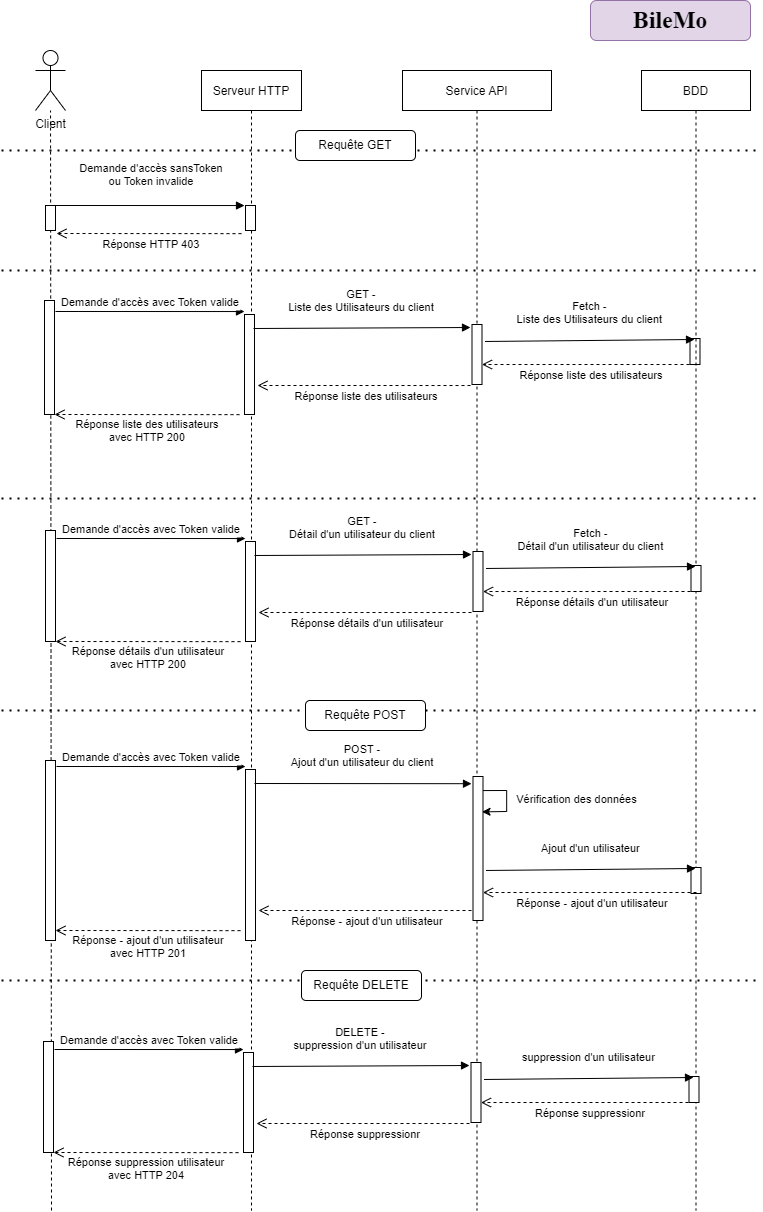

The diagram above was exported from draw.io. Its source (the exported page's mxGraphModel, read from the mxfile embedded in the PNG):
<mxGraphModel dx="1020" dy="404" grid="1" gridSize="10" guides="1" tooltips="1" connect="1" arrows="1" fold="1" page="1" pageScale="1" pageWidth="827" pageHeight="1169" math="0" shadow="0">
  <root>
    <mxCell id="0" />
    <mxCell id="1" parent="0" />
    <mxCell id="QztEFNzoO7ox1Xws0xqP-2" value="" style="endArrow=none;dashed=1;html=1;dashPattern=1 3;strokeWidth=2;rounded=0;" parent="1" edge="1">
      <mxGeometry width="50" height="50" relative="1" as="geometry">
        <mxPoint x="41" y="990" as="sourcePoint" />
        <mxPoint x="801" y="990" as="targetPoint" />
      </mxGeometry>
    </mxCell>
    <mxCell id="DETX5HBJAc9pSyNrOKot-3" value="" style="endArrow=none;dashed=1;html=1;rounded=0;" parent="1" target="DETX5HBJAc9pSyNrOKot-29" edge="1">
      <mxGeometry width="50" height="50" relative="1" as="geometry">
        <mxPoint x="91" y="1220" as="sourcePoint" />
        <mxPoint x="89.96000000000004" y="166" as="targetPoint" />
      </mxGeometry>
    </mxCell>
    <mxCell id="DETX5HBJAc9pSyNrOKot-4" value="Serveur HTTP" style="shape=umlLifeline;perimeter=lifelinePerimeter;container=1;collapsible=0;recursiveResize=0;rounded=0;shadow=0;strokeWidth=1;" parent="1" vertex="1">
      <mxGeometry x="241" y="80" width="100" height="1140" as="geometry" />
    </mxCell>
    <mxCell id="DETX5HBJAc9pSyNrOKot-6" value="" style="endArrow=none;dashed=1;html=1;dashPattern=1 3;strokeWidth=2;rounded=0;" parent="DETX5HBJAc9pSyNrOKot-4" edge="1">
      <mxGeometry width="50" height="50" relative="1" as="geometry">
        <mxPoint x="-200" y="428" as="sourcePoint" />
        <mxPoint x="560" y="428" as="targetPoint" />
      </mxGeometry>
    </mxCell>
    <mxCell id="DETX5HBJAc9pSyNrOKot-7" value="Service API" style="shape=umlLifeline;perimeter=lifelinePerimeter;container=1;collapsible=0;recursiveResize=0;rounded=0;shadow=0;strokeWidth=1;" parent="1" vertex="1">
      <mxGeometry x="442" y="80" width="149" height="1140" as="geometry" />
    </mxCell>
    <mxCell id="DETX5HBJAc9pSyNrOKot-10" value="" style="points=[];perimeter=orthogonalPerimeter;rounded=0;shadow=0;strokeWidth=1;" parent="DETX5HBJAc9pSyNrOKot-7" vertex="1">
      <mxGeometry x="-158" y="244" width="10" height="100" as="geometry" />
    </mxCell>
    <mxCell id="DETX5HBJAc9pSyNrOKot-11" value="Réponse liste des utilisateurs" style="verticalAlign=bottom;endArrow=open;dashed=1;endSize=8;shadow=0;strokeWidth=1;exitX=-0.15;exitY=1.017;exitDx=0;exitDy=0;exitPerimeter=0;entryX=1.3;entryY=0.71;entryDx=0;entryDy=0;entryPerimeter=0;" parent="DETX5HBJAc9pSyNrOKot-7" source="DETX5HBJAc9pSyNrOKot-13" target="DETX5HBJAc9pSyNrOKot-10" edge="1">
      <mxGeometry x="-0.0281" y="20" relative="1" as="geometry">
        <mxPoint x="-148" y="318" as="targetPoint" />
        <mxPoint x="51.54000000000019" y="314.0000000000001" as="sourcePoint" />
        <mxPoint as="offset" />
        <Array as="points" />
      </mxGeometry>
    </mxCell>
    <mxCell id="DETX5HBJAc9pSyNrOKot-12" value="Demande d'accès avec Token valide" style="verticalAlign=bottom;endArrow=block;entryX=0.44;entryY=0.174;shadow=0;strokeWidth=1;entryDx=0;entryDy=0;entryPerimeter=0;" parent="DETX5HBJAc9pSyNrOKot-7" edge="1">
      <mxGeometry relative="1" as="geometry">
        <mxPoint x="-347" y="241" as="sourcePoint" />
        <mxPoint x="-158" y="241.03999999999996" as="targetPoint" />
      </mxGeometry>
    </mxCell>
    <mxCell id="DETX5HBJAc9pSyNrOKot-13" value="" style="points=[];perimeter=orthogonalPerimeter;rounded=0;shadow=0;strokeWidth=1;" parent="DETX5HBJAc9pSyNrOKot-7" vertex="1">
      <mxGeometry x="69.5" y="254" width="10" height="60" as="geometry" />
    </mxCell>
    <mxCell id="DETX5HBJAc9pSyNrOKot-14" value="GET - &#10;Liste des Utilisateurs du client" style="verticalAlign=bottom;endArrow=block;shadow=0;strokeWidth=1;entryX=-0.15;entryY=0.05;entryDx=0;entryDy=0;entryPerimeter=0;" parent="DETX5HBJAc9pSyNrOKot-7" target="DETX5HBJAc9pSyNrOKot-13" edge="1">
      <mxGeometry x="-0.0008" y="12" relative="1" as="geometry">
        <mxPoint x="-149" y="258" as="sourcePoint" />
        <mxPoint x="47.340000000000146" y="254.8599999999999" as="targetPoint" />
        <Array as="points" />
        <mxPoint as="offset" />
      </mxGeometry>
    </mxCell>
    <mxCell id="DETX5HBJAc9pSyNrOKot-15" value="Réponse liste des utilisateurs&#10;avec HTTP 200" style="verticalAlign=bottom;endArrow=open;dashed=1;endSize=8;shadow=0;strokeWidth=1;exitX=0.45;exitY=0.259;exitDx=0;exitDy=0;exitPerimeter=0;" parent="DETX5HBJAc9pSyNrOKot-7" edge="1">
      <mxGeometry x="-0.0057" y="32" relative="1" as="geometry">
        <mxPoint x="-348" y="344" as="targetPoint" />
        <mxPoint x="-163" y="344.1400000000001" as="sourcePoint" />
        <mxPoint as="offset" />
      </mxGeometry>
    </mxCell>
    <mxCell id="DETX5HBJAc9pSyNrOKot-16" value="" style="points=[];perimeter=orthogonalPerimeter;rounded=0;shadow=0;strokeWidth=1;" parent="DETX5HBJAc9pSyNrOKot-7" vertex="1">
      <mxGeometry x="287.5" y="268" width="10" height="26" as="geometry" />
    </mxCell>
    <mxCell id="DETX5HBJAc9pSyNrOKot-17" value="Fetch - &#10;Liste des Utilisateurs du client" style="verticalAlign=bottom;endArrow=block;shadow=0;strokeWidth=1;exitX=1.3;exitY=0.383;exitDx=0;exitDy=0;exitPerimeter=0;" parent="DETX5HBJAc9pSyNrOKot-7" edge="1">
      <mxGeometry x="-0.0008" y="12" relative="1" as="geometry">
        <mxPoint x="82.5" y="270.98" as="sourcePoint" />
        <mxPoint x="292" y="269" as="targetPoint" />
        <Array as="points" />
        <mxPoint as="offset" />
      </mxGeometry>
    </mxCell>
    <mxCell id="DETX5HBJAc9pSyNrOKot-18" value="" style="points=[];perimeter=orthogonalPerimeter;rounded=0;shadow=0;strokeWidth=1;" parent="DETX5HBJAc9pSyNrOKot-7" vertex="1">
      <mxGeometry x="-358" y="230" width="10" height="114" as="geometry" />
    </mxCell>
    <mxCell id="ZyQUhjRK4CpwQqqQZvme-1" value="" style="endArrow=none;dashed=1;html=1;dashPattern=1 3;strokeWidth=2;rounded=0;" parent="DETX5HBJAc9pSyNrOKot-7" edge="1">
      <mxGeometry width="50" height="50" relative="1" as="geometry">
        <mxPoint x="-401" y="640" as="sourcePoint" />
        <mxPoint x="359" y="640" as="targetPoint" />
      </mxGeometry>
    </mxCell>
    <mxCell id="QztEFNzoO7ox1Xws0xqP-1" value="Vérification des données" style="endArrow=classic;html=1;rounded=0;exitX=1.1;exitY=0.128;exitDx=0;exitDy=0;exitPerimeter=0;entryX=1.033;entryY=0.271;entryDx=0;entryDy=0;entryPerimeter=0;" parent="DETX5HBJAc9pSyNrOKot-7" edge="1">
      <mxGeometry x="-0.0527" y="70" width="50" height="50" relative="1" as="geometry">
        <mxPoint x="80.17000000000007" y="720.072" as="sourcePoint" />
        <mxPoint x="79.5" y="741.3789999999999" as="targetPoint" />
        <Array as="points">
          <mxPoint x="104.17000000000007" y="720" />
          <mxPoint x="104.17000000000007" y="741" />
        </Array>
        <mxPoint as="offset" />
      </mxGeometry>
    </mxCell>
    <mxCell id="QztEFNzoO7ox1Xws0xqP-3" value="Requête DELETE" style="rounded=1;whiteSpace=wrap;html=1;" parent="DETX5HBJAc9pSyNrOKot-7" vertex="1">
      <mxGeometry x="-101" y="900" width="120" height="30" as="geometry" />
    </mxCell>
    <mxCell id="DETX5HBJAc9pSyNrOKot-1" value="BDD" style="shape=umlLifeline;perimeter=lifelinePerimeter;container=1;collapsible=0;recursiveResize=0;rounded=0;shadow=0;strokeWidth=1;" parent="1" vertex="1">
      <mxGeometry x="681" y="80" width="109" height="1140" as="geometry" />
    </mxCell>
    <mxCell id="ZyQUhjRK4CpwQqqQZvme-3" value="" style="points=[];perimeter=orthogonalPerimeter;rounded=0;shadow=0;strokeWidth=1;" parent="DETX5HBJAc9pSyNrOKot-1" vertex="1">
      <mxGeometry x="-396" y="699" width="10" height="171" as="geometry" />
    </mxCell>
    <mxCell id="ZyQUhjRK4CpwQqqQZvme-4" value="Réponse - ajout d'un utilisateur" style="verticalAlign=bottom;endArrow=open;dashed=1;endSize=8;shadow=0;strokeWidth=1;exitX=-0.15;exitY=1.017;exitDx=0;exitDy=0;exitPerimeter=0;entryX=1.3;entryY=0.71;entryDx=0;entryDy=0;entryPerimeter=0;" parent="DETX5HBJAc9pSyNrOKot-1" edge="1">
      <mxGeometry x="-0.0281" y="20" relative="1" as="geometry">
        <mxPoint x="-383" y="840" as="targetPoint" />
        <mxPoint x="-170" y="840.02" as="sourcePoint" />
        <mxPoint as="offset" />
        <Array as="points" />
      </mxGeometry>
    </mxCell>
    <mxCell id="ZyQUhjRK4CpwQqqQZvme-5" value="Demande d'accès avec Token valide" style="verticalAlign=bottom;endArrow=block;entryX=0.44;entryY=0.174;shadow=0;strokeWidth=1;entryDx=0;entryDy=0;entryPerimeter=0;" parent="DETX5HBJAc9pSyNrOKot-1" edge="1">
      <mxGeometry relative="1" as="geometry">
        <mxPoint x="-585" y="696" as="sourcePoint" />
        <mxPoint x="-396" y="696.04" as="targetPoint" />
      </mxGeometry>
    </mxCell>
    <mxCell id="ZyQUhjRK4CpwQqqQZvme-6" value="" style="points=[];perimeter=orthogonalPerimeter;rounded=0;shadow=0;strokeWidth=1;" parent="DETX5HBJAc9pSyNrOKot-1" vertex="1">
      <mxGeometry x="-168.5" y="706" width="10" height="144" as="geometry" />
    </mxCell>
    <mxCell id="ZyQUhjRK4CpwQqqQZvme-7" value="POST - &#10;Ajout d'un utilisateur du client" style="verticalAlign=bottom;endArrow=block;shadow=0;strokeWidth=1;entryX=-0.15;entryY=0.05;entryDx=0;entryDy=0;entryPerimeter=0;" parent="DETX5HBJAc9pSyNrOKot-1" target="ZyQUhjRK4CpwQqqQZvme-6" edge="1">
      <mxGeometry x="-0.0008" y="12" relative="1" as="geometry">
        <mxPoint x="-387" y="713" as="sourcePoint" />
        <mxPoint x="-190.65999999999985" y="709.8599999999999" as="targetPoint" />
        <Array as="points" />
        <mxPoint as="offset" />
      </mxGeometry>
    </mxCell>
    <mxCell id="ZyQUhjRK4CpwQqqQZvme-8" value="Réponse - ajout d'un utilisateur&#10;avec HTTP 201" style="verticalAlign=bottom;endArrow=open;dashed=1;endSize=8;shadow=0;strokeWidth=1;exitX=0.45;exitY=0.259;exitDx=0;exitDy=0;exitPerimeter=0;" parent="DETX5HBJAc9pSyNrOKot-1" edge="1">
      <mxGeometry x="-0.0057" y="32" relative="1" as="geometry">
        <mxPoint x="-586" y="860" as="targetPoint" />
        <mxPoint x="-401" y="860.1400000000001" as="sourcePoint" />
        <mxPoint as="offset" />
      </mxGeometry>
    </mxCell>
    <mxCell id="ZyQUhjRK4CpwQqqQZvme-9" value="" style="points=[];perimeter=orthogonalPerimeter;rounded=0;shadow=0;strokeWidth=1;" parent="DETX5HBJAc9pSyNrOKot-1" vertex="1">
      <mxGeometry x="49.5" y="797" width="10" height="26" as="geometry" />
    </mxCell>
    <mxCell id="ZyQUhjRK4CpwQqqQZvme-10" value="Ajout d'un utilisateur" style="verticalAlign=bottom;endArrow=block;shadow=0;strokeWidth=1;exitX=1.3;exitY=0.383;exitDx=0;exitDy=0;exitPerimeter=0;" parent="DETX5HBJAc9pSyNrOKot-1" edge="1">
      <mxGeometry x="-0.0008" y="12" relative="1" as="geometry">
        <mxPoint x="-155.5" y="799.98" as="sourcePoint" />
        <mxPoint x="54" y="798" as="targetPoint" />
        <Array as="points" />
        <mxPoint as="offset" />
      </mxGeometry>
    </mxCell>
    <mxCell id="ZyQUhjRK4CpwQqqQZvme-11" value="" style="points=[];perimeter=orthogonalPerimeter;rounded=0;shadow=0;strokeWidth=1;" parent="DETX5HBJAc9pSyNrOKot-1" vertex="1">
      <mxGeometry x="-596" y="690" width="10" height="180" as="geometry" />
    </mxCell>
    <mxCell id="ZyQUhjRK4CpwQqqQZvme-12" value="Réponse - ajout d'un utilisateur" style="verticalAlign=bottom;endArrow=open;dashed=1;endSize=8;shadow=0;strokeWidth=1;entryX=1;entryY=0.667;entryDx=0;entryDy=0;entryPerimeter=0;" parent="DETX5HBJAc9pSyNrOKot-1" edge="1">
      <mxGeometry x="-0.0281" y="20" relative="1" as="geometry">
        <mxPoint x="-158.5" y="822.02" as="targetPoint" />
        <mxPoint x="55" y="822" as="sourcePoint" />
        <mxPoint as="offset" />
        <Array as="points" />
      </mxGeometry>
    </mxCell>
    <mxCell id="DETX5HBJAc9pSyNrOKot-20" value="" style="points=[];perimeter=orthogonalPerimeter;rounded=0;shadow=0;strokeWidth=1;" parent="1" vertex="1">
      <mxGeometry x="85" y="215" width="10" height="25" as="geometry" />
    </mxCell>
    <mxCell id="DETX5HBJAc9pSyNrOKot-21" value="" style="points=[];perimeter=orthogonalPerimeter;rounded=0;shadow=0;strokeWidth=1;" parent="1" vertex="1">
      <mxGeometry x="285" y="215" width="10" height="25" as="geometry" />
    </mxCell>
    <mxCell id="DETX5HBJAc9pSyNrOKot-22" value="Demande d'accès sansToken&#10;ou Token invalide" style="verticalAlign=bottom;endArrow=block;entryX=0.44;entryY=0.174;shadow=0;strokeWidth=1;entryDx=0;entryDy=0;entryPerimeter=0;" parent="1" edge="1">
      <mxGeometry x="0.0158" y="15" relative="1" as="geometry">
        <mxPoint x="95" y="215" as="sourcePoint" />
        <mxPoint x="284" y="215.03999999999996" as="targetPoint" />
        <Array as="points" />
        <mxPoint as="offset" />
      </mxGeometry>
    </mxCell>
    <mxCell id="DETX5HBJAc9pSyNrOKot-24" value="Réponse HTTP 403" style="verticalAlign=bottom;endArrow=open;dashed=1;endSize=8;shadow=0;strokeWidth=1;exitX=0.45;exitY=0.259;exitDx=0;exitDy=0;exitPerimeter=0;" parent="1" edge="1">
      <mxGeometry x="-0.0281" y="20" relative="1" as="geometry">
        <mxPoint x="96" y="243" as="targetPoint" />
        <mxPoint x="281" y="243.13999999999987" as="sourcePoint" />
        <mxPoint as="offset" />
      </mxGeometry>
    </mxCell>
    <mxCell id="DETX5HBJAc9pSyNrOKot-28" value="&lt;b&gt;&lt;font face=&quot;Times New Roman&quot; style=&quot;font-size: 24px;&quot;&gt;BileMo&lt;/font&gt;&lt;/b&gt;" style="rounded=1;whiteSpace=wrap;html=1;fillColor=#e1d5e7;strokeColor=#9673a6;" parent="1" vertex="1">
      <mxGeometry x="630" y="10" width="160" height="40" as="geometry" />
    </mxCell>
    <mxCell id="DETX5HBJAc9pSyNrOKot-29" value="Client" style="shape=umlActor;verticalLabelPosition=bottom;verticalAlign=top;html=1;outlineConnect=0;" parent="1" vertex="1">
      <mxGeometry x="75" y="60" width="30" height="60" as="geometry" />
    </mxCell>
    <mxCell id="DETX5HBJAc9pSyNrOKot-30" value="" style="endArrow=none;dashed=1;html=1;dashPattern=1 3;strokeWidth=2;rounded=0;" parent="1" edge="1">
      <mxGeometry width="50" height="50" relative="1" as="geometry">
        <mxPoint x="41" y="160" as="sourcePoint" />
        <mxPoint x="801" y="160" as="targetPoint" />
      </mxGeometry>
    </mxCell>
    <mxCell id="DETX5HBJAc9pSyNrOKot-31" value="Requête GET" style="rounded=1;whiteSpace=wrap;html=1;" parent="1" vertex="1">
      <mxGeometry x="335" y="140" width="120" height="30" as="geometry" />
    </mxCell>
    <mxCell id="DETX5HBJAc9pSyNrOKot-34" value="Réponse liste des utilisateurs" style="verticalAlign=bottom;endArrow=open;dashed=1;endSize=8;shadow=0;strokeWidth=1;entryX=1;entryY=0.667;entryDx=0;entryDy=0;entryPerimeter=0;" parent="1" target="DETX5HBJAc9pSyNrOKot-13" edge="1">
      <mxGeometry x="-0.0281" y="20" relative="1" as="geometry">
        <mxPoint x="510" y="374.0000000000001" as="targetPoint" />
        <mxPoint x="735" y="374.02" as="sourcePoint" />
        <mxPoint as="offset" />
        <Array as="points" />
      </mxGeometry>
    </mxCell>
    <mxCell id="DETX5HBJAc9pSyNrOKot-35" value="" style="points=[];perimeter=orthogonalPerimeter;rounded=0;shadow=0;strokeWidth=1;" parent="1" vertex="1">
      <mxGeometry x="285" y="551" width="10" height="100" as="geometry" />
    </mxCell>
    <mxCell id="DETX5HBJAc9pSyNrOKot-36" value="Réponse détails d'un utilisateur" style="verticalAlign=bottom;endArrow=open;dashed=1;endSize=8;shadow=0;strokeWidth=1;exitX=-0.15;exitY=1.017;exitDx=0;exitDy=0;exitPerimeter=0;entryX=1.3;entryY=0.71;entryDx=0;entryDy=0;entryPerimeter=0;" parent="1" source="DETX5HBJAc9pSyNrOKot-38" target="DETX5HBJAc9pSyNrOKot-35" edge="1">
      <mxGeometry x="-0.0281" y="20" relative="1" as="geometry">
        <mxPoint x="295" y="625" as="targetPoint" />
        <mxPoint x="494.5400000000002" y="621.0000000000001" as="sourcePoint" />
        <mxPoint as="offset" />
        <Array as="points" />
      </mxGeometry>
    </mxCell>
    <mxCell id="DETX5HBJAc9pSyNrOKot-37" value="Demande d'accès avec Token valide" style="verticalAlign=bottom;endArrow=block;entryX=0.44;entryY=0.174;shadow=0;strokeWidth=1;entryDx=0;entryDy=0;entryPerimeter=0;" parent="1" edge="1">
      <mxGeometry relative="1" as="geometry">
        <mxPoint x="96" y="548" as="sourcePoint" />
        <mxPoint x="285" y="548.04" as="targetPoint" />
      </mxGeometry>
    </mxCell>
    <mxCell id="DETX5HBJAc9pSyNrOKot-38" value="" style="points=[];perimeter=orthogonalPerimeter;rounded=0;shadow=0;strokeWidth=1;" parent="1" vertex="1">
      <mxGeometry x="512.5" y="561" width="10" height="60" as="geometry" />
    </mxCell>
    <mxCell id="DETX5HBJAc9pSyNrOKot-39" value="GET - &#10;Détail d'un utilisateur du client" style="verticalAlign=bottom;endArrow=block;shadow=0;strokeWidth=1;entryX=-0.15;entryY=0.05;entryDx=0;entryDy=0;entryPerimeter=0;" parent="1" target="DETX5HBJAc9pSyNrOKot-38" edge="1">
      <mxGeometry x="-0.0008" y="12" relative="1" as="geometry">
        <mxPoint x="294" y="565" as="sourcePoint" />
        <mxPoint x="490.34000000000015" y="561.8599999999999" as="targetPoint" />
        <Array as="points" />
        <mxPoint as="offset" />
      </mxGeometry>
    </mxCell>
    <mxCell id="DETX5HBJAc9pSyNrOKot-40" value="Réponse détails d'un utilisateur&#10;avec HTTP 200" style="verticalAlign=bottom;endArrow=open;dashed=1;endSize=8;shadow=0;strokeWidth=1;exitX=0.45;exitY=0.259;exitDx=0;exitDy=0;exitPerimeter=0;" parent="1" edge="1">
      <mxGeometry x="-0.0057" y="32" relative="1" as="geometry">
        <mxPoint x="95" y="651" as="targetPoint" />
        <mxPoint x="280" y="651.1400000000001" as="sourcePoint" />
        <mxPoint as="offset" />
      </mxGeometry>
    </mxCell>
    <mxCell id="DETX5HBJAc9pSyNrOKot-41" value="" style="points=[];perimeter=orthogonalPerimeter;rounded=0;shadow=0;strokeWidth=1;" parent="1" vertex="1">
      <mxGeometry x="730.5" y="575" width="10" height="26" as="geometry" />
    </mxCell>
    <mxCell id="DETX5HBJAc9pSyNrOKot-42" value="Fetch - &#10;Détail d'un utilisateur du client" style="verticalAlign=bottom;endArrow=block;shadow=0;strokeWidth=1;exitX=1.3;exitY=0.383;exitDx=0;exitDy=0;exitPerimeter=0;" parent="1" edge="1">
      <mxGeometry x="-0.0008" y="12" relative="1" as="geometry">
        <mxPoint x="525.5" y="577.98" as="sourcePoint" />
        <mxPoint x="735" y="576" as="targetPoint" />
        <Array as="points" />
        <mxPoint as="offset" />
      </mxGeometry>
    </mxCell>
    <mxCell id="DETX5HBJAc9pSyNrOKot-43" value="" style="points=[];perimeter=orthogonalPerimeter;rounded=0;shadow=0;strokeWidth=1;" parent="1" vertex="1">
      <mxGeometry x="85" y="540" width="10" height="111" as="geometry" />
    </mxCell>
    <mxCell id="DETX5HBJAc9pSyNrOKot-44" value="Réponse détails d'un utilisateur" style="verticalAlign=bottom;endArrow=open;dashed=1;endSize=8;shadow=0;strokeWidth=1;entryX=1;entryY=0.667;entryDx=0;entryDy=0;entryPerimeter=0;" parent="1" target="DETX5HBJAc9pSyNrOKot-38" edge="1">
      <mxGeometry x="-0.0281" y="20" relative="1" as="geometry">
        <mxPoint x="511" y="601.0000000000001" as="targetPoint" />
        <mxPoint x="736" y="601" as="sourcePoint" />
        <mxPoint as="offset" />
        <Array as="points" />
      </mxGeometry>
    </mxCell>
    <mxCell id="DETX5HBJAc9pSyNrOKot-9" value="" style="endArrow=none;dashed=1;html=1;dashPattern=1 3;strokeWidth=2;rounded=0;" parent="1" edge="1">
      <mxGeometry width="50" height="50" relative="1" as="geometry">
        <mxPoint x="41" y="280" as="sourcePoint" />
        <mxPoint x="801" y="280" as="targetPoint" />
      </mxGeometry>
    </mxCell>
    <mxCell id="ZyQUhjRK4CpwQqqQZvme-2" value="Requête POST" style="rounded=1;whiteSpace=wrap;html=1;" parent="1" vertex="1">
      <mxGeometry x="345" y="710" width="120" height="30" as="geometry" />
    </mxCell>
    <mxCell id="QztEFNzoO7ox1Xws0xqP-5" value="" style="points=[];perimeter=orthogonalPerimeter;rounded=0;shadow=0;strokeWidth=1;" parent="1" vertex="1">
      <mxGeometry x="283" y="1062" width="10" height="100" as="geometry" />
    </mxCell>
    <mxCell id="QztEFNzoO7ox1Xws0xqP-6" value="Réponse suppressionr" style="verticalAlign=bottom;endArrow=open;dashed=1;endSize=8;shadow=0;strokeWidth=1;exitX=-0.15;exitY=1.017;exitDx=0;exitDy=0;exitPerimeter=0;entryX=1.3;entryY=0.71;entryDx=0;entryDy=0;entryPerimeter=0;" parent="1" source="QztEFNzoO7ox1Xws0xqP-8" target="QztEFNzoO7ox1Xws0xqP-5" edge="1">
      <mxGeometry x="-0.0281" y="20" relative="1" as="geometry">
        <mxPoint x="293" y="1136" as="targetPoint" />
        <mxPoint x="492.5400000000002" y="1132" as="sourcePoint" />
        <mxPoint as="offset" />
        <Array as="points" />
      </mxGeometry>
    </mxCell>
    <mxCell id="QztEFNzoO7ox1Xws0xqP-7" value="Demande d'accès avec Token valide" style="verticalAlign=bottom;endArrow=block;entryX=0.44;entryY=0.174;shadow=0;strokeWidth=1;entryDx=0;entryDy=0;entryPerimeter=0;" parent="1" edge="1">
      <mxGeometry relative="1" as="geometry">
        <mxPoint x="94" y="1059" as="sourcePoint" />
        <mxPoint x="283" y="1059.04" as="targetPoint" />
      </mxGeometry>
    </mxCell>
    <mxCell id="QztEFNzoO7ox1Xws0xqP-8" value="" style="points=[];perimeter=orthogonalPerimeter;rounded=0;shadow=0;strokeWidth=1;" parent="1" vertex="1">
      <mxGeometry x="510.5" y="1072" width="10" height="60" as="geometry" />
    </mxCell>
    <mxCell id="QztEFNzoO7ox1Xws0xqP-9" value="DELETE - &#10;suppression d'un utilisateur" style="verticalAlign=bottom;endArrow=block;shadow=0;strokeWidth=1;entryX=-0.15;entryY=0.05;entryDx=0;entryDy=0;entryPerimeter=0;" parent="1" target="QztEFNzoO7ox1Xws0xqP-8" edge="1">
      <mxGeometry x="-0.0008" y="12" relative="1" as="geometry">
        <mxPoint x="292" y="1076" as="sourcePoint" />
        <mxPoint x="488.34000000000015" y="1072.86" as="targetPoint" />
        <Array as="points" />
        <mxPoint as="offset" />
      </mxGeometry>
    </mxCell>
    <mxCell id="QztEFNzoO7ox1Xws0xqP-10" value="Réponse suppression utilisateur&#10;avec HTTP 204" style="verticalAlign=bottom;endArrow=open;dashed=1;endSize=8;shadow=0;strokeWidth=1;exitX=0.45;exitY=0.259;exitDx=0;exitDy=0;exitPerimeter=0;" parent="1" edge="1">
      <mxGeometry x="-0.0057" y="32" relative="1" as="geometry">
        <mxPoint x="93" y="1162" as="targetPoint" />
        <mxPoint x="278" y="1162.14" as="sourcePoint" />
        <mxPoint as="offset" />
      </mxGeometry>
    </mxCell>
    <mxCell id="QztEFNzoO7ox1Xws0xqP-11" value="" style="points=[];perimeter=orthogonalPerimeter;rounded=0;shadow=0;strokeWidth=1;" parent="1" vertex="1">
      <mxGeometry x="728.5" y="1086" width="10" height="26" as="geometry" />
    </mxCell>
    <mxCell id="QztEFNzoO7ox1Xws0xqP-12" value="suppression d'un utilisateur" style="verticalAlign=bottom;endArrow=block;shadow=0;strokeWidth=1;exitX=1.3;exitY=0.383;exitDx=0;exitDy=0;exitPerimeter=0;" parent="1" edge="1">
      <mxGeometry x="-0.0008" y="12" relative="1" as="geometry">
        <mxPoint x="523.5" y="1088.98" as="sourcePoint" />
        <mxPoint x="733" y="1087" as="targetPoint" />
        <Array as="points" />
        <mxPoint as="offset" />
      </mxGeometry>
    </mxCell>
    <mxCell id="QztEFNzoO7ox1Xws0xqP-13" value="" style="points=[];perimeter=orthogonalPerimeter;rounded=0;shadow=0;strokeWidth=1;" parent="1" vertex="1">
      <mxGeometry x="83" y="1051" width="10" height="111" as="geometry" />
    </mxCell>
    <mxCell id="QztEFNzoO7ox1Xws0xqP-14" value="Réponse suppressionr" style="verticalAlign=bottom;endArrow=open;dashed=1;endSize=8;shadow=0;strokeWidth=1;entryX=1;entryY=0.667;entryDx=0;entryDy=0;entryPerimeter=0;" parent="1" target="QztEFNzoO7ox1Xws0xqP-8" edge="1">
      <mxGeometry x="-0.0281" y="20" relative="1" as="geometry">
        <mxPoint x="509" y="1112" as="targetPoint" />
        <mxPoint x="734" y="1112" as="sourcePoint" />
        <mxPoint as="offset" />
        <Array as="points" />
      </mxGeometry>
    </mxCell>
  </root>
</mxGraphModel>